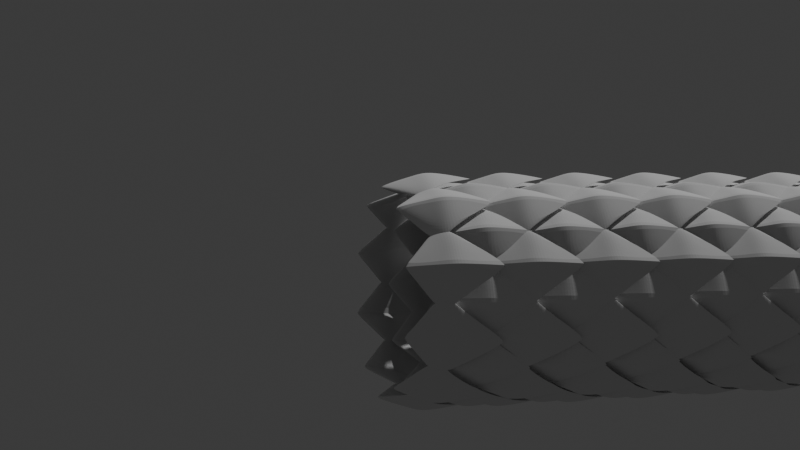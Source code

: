 # Source: Dragon.blend  (saved by Blender 4.0.36; exported with 4.5.12 LTS)
import bpy
from mathutils import Matrix  # noqa: F401  (used for matrix-valued properties, if any)

bpy.ops.wm.read_factory_settings(use_empty=True)
scene = bpy.context.scene
scene.name = 'Scene'

# ---- collections
col_collection = bpy.data.collections.new('Collection'); scene.collection.children.link(col_collection)

# ---- world
world_world = bpy.data.worlds.new('World'); scene.world = world_world
world_world.use_nodes = True; world_world.node_tree.nodes.clear()
_N = world_world.node_tree.nodes; _L = world_world.node_tree.links
n0 = _N.new('ShaderNodeOutputWorld'); n0.name = 'World Output'; n0.location = (300, 300)
n1 = _N.new('ShaderNodeBackground'); n1.name = 'Background'; n1.location = (10, 300)
n1.inputs[0].default_value = (0.05088, 0.05088, 0.05088, 1.0)
_L.new(n1.outputs[0], n0.inputs[0])
n0.is_active_output = True
world_world.color = (0.05088, 0.05088, 0.05088)
world_world.use_sun_shadow = False
world_world.sun_shadow_jitter_overblur = 0.0

# ---- cameras
cam_camera = bpy.data.cameras.new('Camera')
cam_camera.clip_end = 100.0
cam_camera.ortho_scale = 7.314

# ---- lights
light_light = bpy.data.lights.new('Light', 'POINT')
light_light.transmission_factor = 0.0
light_light.use_soft_falloff = False
light_light.energy = 1000.0
light_light.shadow_soft_size = 0.1
light_light.shadow_maximum_resolution = 0.006
light_light.use_absolute_resolution = True

# ---- meshes
me_plane = bpy.data.meshes.new('Plane')
me_plane.from_pydata([(-0.03103, -6.458e-11, 0.056), (0.02538, -6.126e-10, 0.06112), (-0.006613, -0.01665, 0.05597), (0.001121, -0.01827, 0.05838), (0.001121, 0.01827, 0.05838), (-0.006613, 0.01665, 0.05597), (-0.006605, -6.185e-11, 0.06314), (0.0003171, -3.146e-10, 0.0655), (-0.01252, -0.01572, 0.05099), (0.04389, -0.01731, 0.05586), (0.0119, -0.03154, 0.0458), (0.01963, -0.03382, 0.04758), (0.01963, 0.0009081, 0.05893), (0.0119, 0.0001168, 0.05614), (0.0119, -0.01794, 0.05778), (0.01883, -0.01867, 0.06003)], [], [(1, 4, 7), (0, 6, 5), (6, 7, 4, 5), (2, 3, 7, 6), (0, 2, 6), (3, 1, 7), (9, 12, 15), (8, 14, 13), (14, 15, 12, 13), (10, 11, 15, 14), (8, 10, 14), (11, 9, 15)])
_k = {(1, 3): 1.0, (1, 4): 1.0, (6, 7): 0.63064, (1, 7): 0.63064, (0, 6): 0.63064, (9, 11): 1.0, (9, 12): 1.0, (14, 15): 0.63064, (9, 15): 0.63064, (8, 14): 0.63064}
me_plane.attributes.new('crease_edge', 'FLOAT', 'EDGE').data.foreach_set('value', [_k.get((min(e.vertices), max(e.vertices)), 0.0) for e in me_plane.edges])
_uv = me_plane.uv_layers.new(name='UVMap')
_uv.uv.foreach_set('vector', [1.0, 1.0, 0.6667, 1.0, 0.6667, 0.5, 0.0, 0.5, 0.3333, 0.5, 0.3333, 1.0, 0.3333, 0.5, 0.6667, 0.5, 0.6667, 1.0, 0.3333, 1.0, 0.3333, 0.0, 0.6667, 0.0, 0.6667, 0.5, 0.3333, 0.5, 0.0, 0.0, 0.3333, 0.0, 0.3333, 0.5, 0.6667, 0.0, 1.0, 1.0, 0.6667, 0.5, 1.0, 1.0, 0.6667, 1.0, 0.6667, 0.5, 0.0, 0.5, 0.3333, 0.5, 0.3333, 1.0, 0.3333, 0.5, 0.6667, 0.5, 0.6667, 1.0, 0.3333, 1.0, 0.3333, 0.0, 0.6667, 0.0, 0.6667, 0.5, 0.3333, 0.5, 0.0, 0.0, 0.3333, 0.0, 0.3333, 0.5, 0.6667, 0.0, 1.0, 1.0, 0.6667, 0.5])
me_plane.update()

# ---- curves / text
cu_nurbspath = bpy.data.curves.new('NurbsPath', 'CURVE')
cu_nurbspath.dimensions = '3D'
_sp = cu_nurbspath.splines.new('NURBS'); _sp.points.add(4)
_sp.points.foreach_set('co', [0.0, 0.0, 0.0, 1.0, 1.0, 0.0, 0.0, 1.0, 2.011, 0.0, 0.0, 1.0, 3.002, 0.0, 0.0, 1.0, 4.006, 0.0, 0.0, 1.0])
_sp.order_u = 2
_sp.order_v = 0
_sp.use_endpoint_u = True
cu_nurbspath.use_path = True
cu_nurbspath.fill_mode = 'FULL'

# ---- objects
ob_light = bpy.data.objects.new('Light', light_light)
ob_camera = bpy.data.objects.new('Camera', cam_camera)
ob_nurbspath = bpy.data.objects.new('NurbsPath', cu_nurbspath)
ob_plane = bpy.data.objects.new('Plane', me_plane)
ob_empty = bpy.data.objects.new('Empty', None)

# ---- transforms, parenting, visibility, modifiers, constraints
ob_light.location = (4.076, 1.005, 5.904)
ob_light.rotation_euler = (0.6503, 0.05522, 1.866)
ob_light.lock_rotations_4d = False
ob_light.empty_display_type = 'ARROWS'
ob_light.color = (0.0, 0.0, 0.0, 0.0)
ob_light.lineart.crease_threshold = 0.0
ob_camera.location = (-0.1592, -0.5754, 0.06835)
ob_camera.rotation_euler = (1.517, -9.649e-08, -0.2462)
ob_camera.lock_rotations_4d = False
ob_camera.empty_display_type = 'ARROWS'
ob_camera.color = (0.0, 0.0, 0.0, 0.0)
ob_camera.display_type = 'WIRE'
ob_camera.lineart.crease_threshold = 0.0
ob_nurbspath.parent = ob_plane
ob_nurbspath.location = (0.0, 0.0, 0.0)
ob_nurbspath.show_in_front = True
ob_plane.location = (0.0, 0.0, 0.0)
_vg = ob_plane.vertex_groups.new(name='Group')
_vg.add([1, 3, 4, 7, 9, 11, 12, 15], 1.0, 'REPLACE')
_m = ob_plane.modifiers.new('Solidify', 'SOLIDIFY')
_m.solidify_mode = 'NON_MANIFOLD'
_m.thickness = 0.003
_m.thickness_vertex_group = 0.209
_m.vertex_group = 'Group'
_m.invert_vertex_group = True
_m.nonmanifold_boundary_mode = 'FLAT'
_m = ob_plane.modifiers.new('Subdivision', 'SUBSURF')
_m.render_levels = 3
_m = ob_plane.modifiers.new('Array', 'ARRAY')
_m.count = 10
_m.use_relative_offset = False
_m.use_object_offset = True
_m.offset_object = ob_empty
_m = ob_plane.modifiers.new('Array.001', 'ARRAY')
_m.fit_type = 'FIT_CURVE'
_m.curve = ob_nurbspath
_m.relative_offset_displace = (0.6, 0.0, 0.0)
_m = ob_plane.modifiers.new('Curve', 'CURVE')
_m.object = ob_nurbspath
ob_empty.parent = ob_plane
ob_empty.location = (0.0, 0.0, 0.0)
ob_empty.rotation_euler = (-0.6299, -0.002519, 0.0132)
ob_empty.empty_display_type = 'CUBE'
ob_empty.empty_display_size = 0.06

# ---- collection membership
col_collection.objects.link(ob_light)
col_collection.objects.link(ob_camera)
col_collection.objects.link(ob_nurbspath)
col_collection.objects.link(ob_plane)
col_collection.objects.link(ob_empty)

# ---- scene / render settings (as saved in the file)
scene.camera = ob_camera
scene.frame_start = 1; scene.frame_end = 250; scene.frame_set(1)
scene.render.engine = 'CYCLES'
scene.cycles.sampling_pattern = 'TABULATED_SOBOL'
bpy.context.view_layer.update()
